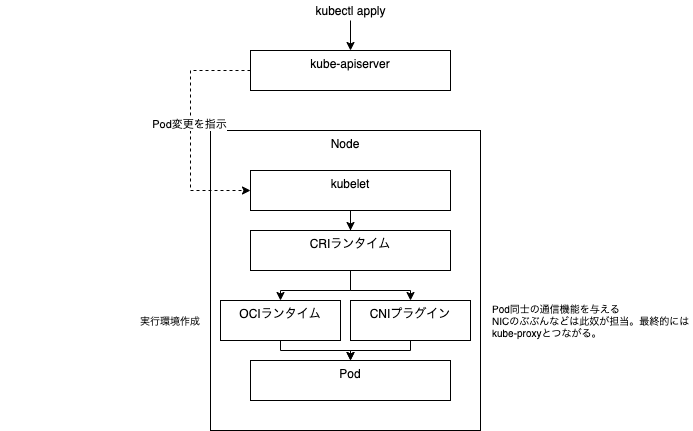

The diagram above was exported from draw.io. Its source (the exported page's mxGraphModel, read from the mxfile embedded in the PNG):
<mxGraphModel dx="1209" dy="699" grid="1" gridSize="10" guides="1" tooltips="1" connect="1" arrows="1" fold="1" page="1" pageScale="1" pageWidth="827" pageHeight="1169" math="0" shadow="0">
  <root>
    <mxCell id="0" />
    <mxCell id="1" parent="0" />
    <mxCell id="2" value="Node" style="rounded=0;whiteSpace=wrap;html=1;verticalAlign=top;" vertex="1" parent="1">
      <mxGeometry x="280" y="320" width="270" height="300" as="geometry" />
    </mxCell>
    <mxCell id="12" style="edgeStyle=orthogonalEdgeStyle;rounded=0;orthogonalLoop=1;jettySize=auto;html=1;" edge="1" parent="1" source="3" target="4">
      <mxGeometry relative="1" as="geometry" />
    </mxCell>
    <mxCell id="3" value="kubelet" style="rounded=0;whiteSpace=wrap;html=1;verticalAlign=top;" vertex="1" parent="1">
      <mxGeometry x="320" y="360" width="200" height="40" as="geometry" />
    </mxCell>
    <mxCell id="13" style="edgeStyle=orthogonalEdgeStyle;rounded=0;orthogonalLoop=1;jettySize=auto;html=1;" edge="1" parent="1" source="4" target="5">
      <mxGeometry relative="1" as="geometry" />
    </mxCell>
    <mxCell id="14" style="edgeStyle=orthogonalEdgeStyle;rounded=0;orthogonalLoop=1;jettySize=auto;html=1;" edge="1" parent="1" source="4" target="6">
      <mxGeometry relative="1" as="geometry" />
    </mxCell>
    <mxCell id="4" value="CRIランタイム" style="rounded=0;whiteSpace=wrap;html=1;verticalAlign=top;" vertex="1" parent="1">
      <mxGeometry x="320" y="420" width="200" height="40" as="geometry" />
    </mxCell>
    <mxCell id="16" style="edgeStyle=orthogonalEdgeStyle;rounded=0;orthogonalLoop=1;jettySize=auto;html=1;entryX=0.5;entryY=0;entryDx=0;entryDy=0;" edge="1" parent="1" source="5" target="8">
      <mxGeometry relative="1" as="geometry">
        <Array as="points">
          <mxPoint x="350" y="540" />
          <mxPoint x="420" y="540" />
        </Array>
      </mxGeometry>
    </mxCell>
    <mxCell id="5" value="OCIランタイム" style="rounded=0;whiteSpace=wrap;html=1;verticalAlign=top;" vertex="1" parent="1">
      <mxGeometry x="290" y="490" width="120" height="40" as="geometry" />
    </mxCell>
    <mxCell id="15" style="edgeStyle=orthogonalEdgeStyle;rounded=0;orthogonalLoop=1;jettySize=auto;html=1;entryX=0.5;entryY=0;entryDx=0;entryDy=0;" edge="1" parent="1" source="6" target="8">
      <mxGeometry relative="1" as="geometry">
        <Array as="points">
          <mxPoint x="480" y="540" />
          <mxPoint x="420" y="540" />
        </Array>
      </mxGeometry>
    </mxCell>
    <mxCell id="6" value="CNIプラグイン" style="rounded=0;whiteSpace=wrap;html=1;verticalAlign=top;" vertex="1" parent="1">
      <mxGeometry x="420" y="490" width="120" height="40" as="geometry" />
    </mxCell>
    <mxCell id="8" value="Pod" style="rounded=0;whiteSpace=wrap;html=1;verticalAlign=top;" vertex="1" parent="1">
      <mxGeometry x="320" y="550" width="200" height="40" as="geometry" />
    </mxCell>
    <mxCell id="10" style="edgeStyle=orthogonalEdgeStyle;rounded=0;orthogonalLoop=1;jettySize=auto;html=1;entryX=0;entryY=0.5;entryDx=0;entryDy=0;dashed=1;" edge="1" parent="1" source="9" target="3">
      <mxGeometry relative="1" as="geometry">
        <Array as="points">
          <mxPoint x="260" y="260" />
          <mxPoint x="260" y="380" />
        </Array>
      </mxGeometry>
    </mxCell>
    <mxCell id="11" value="Pod変更を指示" style="edgeLabel;html=1;align=center;verticalAlign=middle;resizable=0;points=[];" vertex="1" connectable="0" parent="10">
      <mxGeometry x="-0.0583" y="-2" relative="1" as="geometry">
        <mxPoint as="offset" />
      </mxGeometry>
    </mxCell>
    <mxCell id="9" value="kube-apiserver" style="rounded=0;whiteSpace=wrap;html=1;verticalAlign=top;" vertex="1" parent="1">
      <mxGeometry x="320" y="240" width="200" height="40" as="geometry" />
    </mxCell>
    <mxCell id="17" value="Pod同士の通信機能を与える&lt;br&gt;NICのぶぶんなどは此奴が担当。最終的にはkube-proxyとつながる。" style="text;html=1;strokeColor=none;fillColor=none;align=left;verticalAlign=middle;whiteSpace=wrap;rounded=0;fontSize=10;" vertex="1" parent="1">
      <mxGeometry x="560" y="490" width="202" height="40" as="geometry" />
    </mxCell>
    <mxCell id="18" value="実行環境作成" style="text;html=1;strokeColor=none;fillColor=none;align=right;verticalAlign=middle;whiteSpace=wrap;rounded=0;fontSize=10;" vertex="1" parent="1">
      <mxGeometry x="70" y="490" width="202" height="40" as="geometry" />
    </mxCell>
    <mxCell id="20" style="edgeStyle=orthogonalEdgeStyle;rounded=0;orthogonalLoop=1;jettySize=auto;html=1;entryX=0.5;entryY=0;entryDx=0;entryDy=0;" edge="1" parent="1" source="19" target="9">
      <mxGeometry relative="1" as="geometry" />
    </mxCell>
    <mxCell id="19" value="kubectl apply" style="text;html=1;strokeColor=none;fillColor=none;align=center;verticalAlign=middle;whiteSpace=wrap;rounded=0;" vertex="1" parent="1">
      <mxGeometry x="367.5" y="190" width="105" height="20" as="geometry" />
    </mxCell>
  </root>
</mxGraphModel>